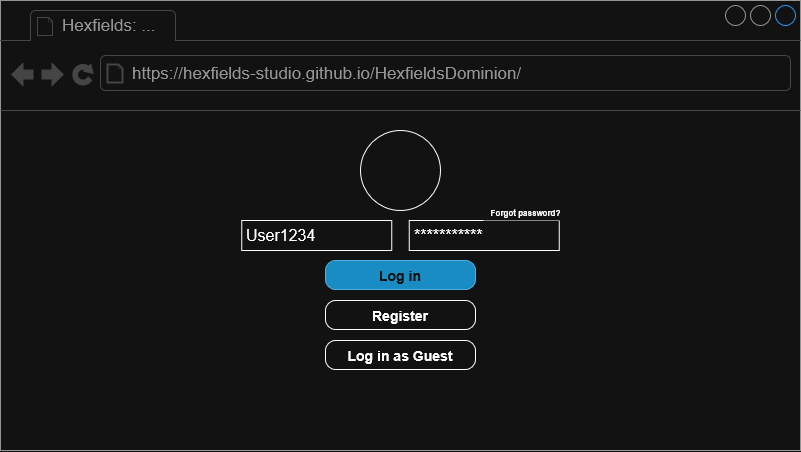

The diagram above was exported from draw.io. Its source (the exported page's mxGraphModel, read from the mxfile embedded in the PNG):
<mxGraphModel dx="1303" dy="824" grid="1" gridSize="10" guides="1" tooltips="1" connect="1" arrows="1" fold="1" page="1" pageScale="1" pageWidth="1100" pageHeight="850" background="none" math="0" shadow="0">
  <root>
    <mxCell id="0" />
    <mxCell id="1" parent="0" />
    <mxCell id="7026571954dc6520-1" value="" style="strokeWidth=1;shadow=0;dashed=0;align=center;html=1;shape=mxgraph.mockup.containers.browserWindow;rSize=0;strokeColor=#666666;mainText=,;recursiveResize=0;rounded=0;labelBackgroundColor=none;fontFamily=Verdana;fontSize=12" parent="1" vertex="1">
      <mxGeometry x="180" y="40" width="800" height="450" as="geometry" />
    </mxCell>
    <mxCell id="7026571954dc6520-2" value="Hexfields: ..." style="strokeWidth=1;shadow=0;dashed=0;align=center;html=1;shape=mxgraph.mockup.containers.anchor;fontSize=17;fontColor=#666666;align=left;" parent="7026571954dc6520-1" vertex="1">
      <mxGeometry x="60" y="12" width="110" height="26" as="geometry" />
    </mxCell>
    <mxCell id="7026571954dc6520-3" value="https://hexfields-studio.github.io/HexfieldsDominion/" style="strokeWidth=1;shadow=0;dashed=0;align=center;html=1;shape=mxgraph.mockup.containers.anchor;rSize=0;fontSize=17;fontColor=#666666;align=left;" parent="7026571954dc6520-1" vertex="1">
      <mxGeometry x="130" y="60" width="250" height="26" as="geometry" />
    </mxCell>
    <mxCell id="ME5EwKem-rjnaFsH9ceg-1" value="" style="ellipse;whiteSpace=wrap;html=1;aspect=fixed;" vertex="1" parent="7026571954dc6520-1">
      <mxGeometry x="360" y="130" width="80" height="80" as="geometry" />
    </mxCell>
    <mxCell id="ME5EwKem-rjnaFsH9ceg-17" value="***********" style="strokeWidth=1;shadow=0;dashed=0;align=center;html=1;shape=mxgraph.mockup.forms.pwField;mainText=;align=left;fontSize=16;spacingLeft=3;" vertex="1" parent="7026571954dc6520-1">
      <mxGeometry x="408.75" y="220" width="150" height="30" as="geometry" />
    </mxCell>
    <mxCell id="ME5EwKem-rjnaFsH9ceg-18" value="User1234" style="strokeWidth=1;shadow=0;dashed=0;align=center;html=1;shape=mxgraph.mockup.forms.pwField;mainText=;align=left;fontSize=16;spacingLeft=3;" vertex="1" parent="7026571954dc6520-1">
      <mxGeometry x="241.25" y="220" width="150" height="30" as="geometry" />
    </mxCell>
    <mxCell id="ME5EwKem-rjnaFsH9ceg-27" value="Register" style="strokeWidth=1;shadow=0;align=center;html=1;shape=mxgraph.mockup.buttons.button;mainText=;buttonStyle=round;fontSize=14;fontStyle=1;whiteSpace=wrap;" vertex="1" parent="7026571954dc6520-1">
      <mxGeometry x="325" y="300" width="150" height="29.03" as="geometry" />
    </mxCell>
    <mxCell id="ME5EwKem-rjnaFsH9ceg-32" value="&lt;font style=&quot;font-size: 8px;&quot;&gt;Forgot password?&lt;/font&gt;" style="strokeWidth=1;shadow=0;align=center;html=1;shape=mxgraph.mockup.buttons.button;mainText=;buttonStyle=round;fontSize=14;fontStyle=1;whiteSpace=wrap;strokeColor=none;" vertex="1" parent="7026571954dc6520-1">
      <mxGeometry x="475" y="200.49" width="100.81" height="19.51" as="geometry" />
    </mxCell>
    <mxCell id="ME5EwKem-rjnaFsH9ceg-33" value="Log in as Guest" style="strokeWidth=1;shadow=0;align=center;html=1;shape=mxgraph.mockup.buttons.button;mainText=;buttonStyle=round;fontSize=14;fontStyle=1;whiteSpace=wrap;" vertex="1" parent="7026571954dc6520-1">
      <mxGeometry x="325" y="340" width="150" height="29.03" as="geometry" />
    </mxCell>
    <mxCell id="ME5EwKem-rjnaFsH9ceg-34" value="Log in" style="strokeWidth=1;shadow=0;dashed=0;align=center;html=1;shape=mxgraph.mockup.buttons.button;mainText=;buttonStyle=round;fontSize=14;fontStyle=1;whiteSpace=wrap;fillColor=#1ba1e2;fontColor=#ffffff;strokeColor=#006EAF;" vertex="1" parent="7026571954dc6520-1">
      <mxGeometry x="325" y="260" width="150" height="29.03" as="geometry" />
    </mxCell>
  </root>
</mxGraphModel>